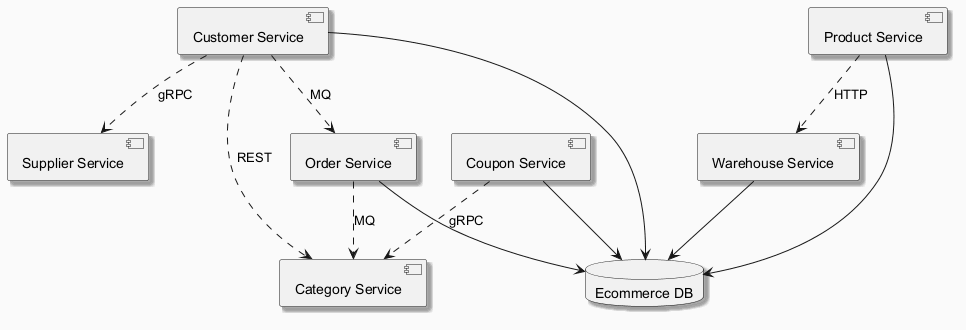

The diagram above was rendered by PlantUML. Its source (embedded in the PNG):
@startuml
skinparam backgroundColor #FAFAFA
skinparam classBackgroundColor #FFF3E0
skinparam classBorderColor #E65100
skinparam shadowing true
component "Category Service" as C_CategoryService
component "Order Service" as C_OrderService
component "Coupon Service" as C_CouponService
component "Supplier Service" as C_SupplierService
component "Customer Service" as C_CustomerService
component "Product Service" as C_ProductService
component "Warehouse Service" as C_WarehouseService
database "Ecommerce DB" as DB_ecommerce
C_OrderService --> DB_ecommerce
C_CouponService --> DB_ecommerce
C_CustomerService --> DB_ecommerce
C_ProductService --> DB_ecommerce
C_WarehouseService --> DB_ecommerce
C_CouponService ..> C_CategoryService : gRPC
C_ProductService ..> C_WarehouseService : HTTP
C_CustomerService ..> C_SupplierService : gRPC
C_OrderService ..> C_CategoryService : MQ
C_CustomerService ..> C_OrderService : MQ
C_CustomerService ..> C_CategoryService : REST
@enduml